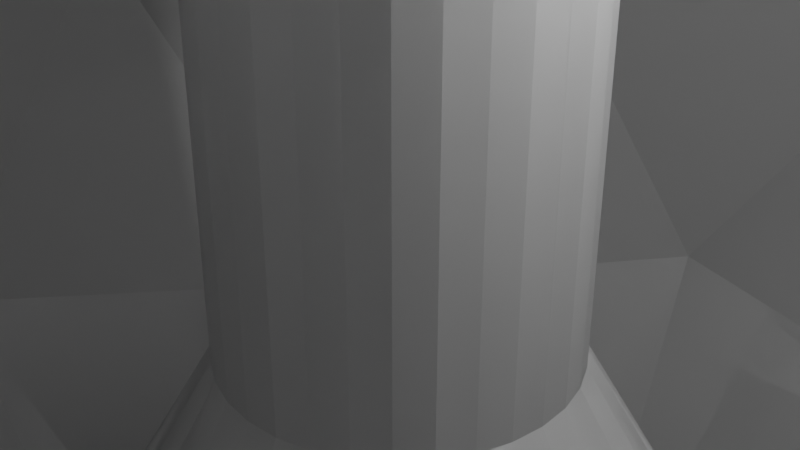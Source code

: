 # Source: blend.blend  (saved by Blender 2.81.16; exported with 4.5.12 LTS)
import bpy
from mathutils import Matrix  # noqa: F401  (used for matrix-valued properties, if any)

bpy.ops.wm.read_factory_settings(use_empty=True)
scene = bpy.context.scene
scene.name = 'Scene'

# ---- collections
col_collection = bpy.data.collections.new('Collection'); scene.collection.children.link(col_collection)

# ---- world
world_world = bpy.data.worlds.new('World'); scene.world = world_world
world_world.use_nodes = True; world_world.node_tree.nodes.clear()
_N = world_world.node_tree.nodes; _L = world_world.node_tree.links
n0 = _N.new('ShaderNodeOutputWorld'); n0.name = 'World Output'; n0.location = (300, 300)
n1 = _N.new('ShaderNodeBackground'); n1.name = 'Background'; n1.location = (10, 300)
n1.inputs[0].default_value = (0.05088, 0.05088, 0.05088, 1.0)
_L.new(n1.outputs[0], n0.inputs[0])
n0.is_active_output = True
world_world.color = (0.05088, 0.05088, 0.05088)
world_world.use_sun_shadow = False
world_world.sun_shadow_jitter_overblur = 0.0

# ---- cameras
cam_camera = bpy.data.cameras.new('Camera')
cam_camera.clip_end = 100.0
cam_camera.ortho_scale = 7.314

# ---- lights
light_light = bpy.data.lights.new('Light', 'POINT')
light_light.transmission_factor = 0.0
light_light.energy = 1000.0
light_light.shadow_soft_size = 0.1
light_light.shadow_maximum_resolution = 0.006
light_light.use_absolute_resolution = True

# ---- meshes
me_icosphere = bpy.data.meshes.new('Icosphere')
me_icosphere.from_pydata([(0.0, 0.0, -15.0), (10.85, -7.886, -6.708), (-4.146, -12.76, -6.708), (-13.42, 0.0, -6.708), (-4.146, 12.76, -6.708), (10.85, 7.886, -6.708), (4.146, -12.76, 6.708), (-10.85, -7.886, 6.708), (-10.85, 7.886, 6.708), (4.146, 12.76, 6.708), (13.42, 0.0, 6.708), (0.0, 0.0, 15.0), (-2.437, -7.5, -12.76), (6.38, -4.635, -12.76), (3.943, -12.14, -7.886), (12.76, 0.0, -7.886), (6.38, 4.635, -12.76), (-7.886, 0.0, -12.76), (-10.32, -7.5, -7.886), (-2.437, 7.5, -12.76), (-10.32, 7.5, -7.886), (3.943, 12.14, -7.886), (14.27, -4.635, 0.0), (14.27, 4.635, 0.0), (0.0, -15.0, 0.0), (8.817, -12.14, 0.0), (-14.27, -4.635, 0.0), (-8.817, -12.14, 0.0), (-8.817, 12.14, 0.0), (-14.27, 4.635, 0.0), (8.817, 12.14, 0.0), (0.0, 15.0, 0.0), (10.32, -7.5, 7.886), (-3.943, -12.14, 7.886), (-12.76, 0.0, 7.886), (-3.943, 12.14, 7.886), (10.32, 7.5, 7.886), (2.437, -7.5, 12.76), (7.886, 0.0, 12.76), (-6.38, -4.635, 12.76), (-6.38, 4.635, 12.76), (2.437, 7.5, 12.76)], [], [(0, 13, 12), (1, 13, 15), (0, 12, 17), (0, 17, 19), (0, 19, 16), (1, 15, 22), (2, 14, 24), (3, 18, 26), (4, 20, 28), (5, 21, 30), (1, 22, 25), (2, 24, 27), (3, 26, 29), (4, 28, 31), (5, 30, 23), (6, 32, 37), (7, 33, 39), (8, 34, 40), (9, 35, 41), (10, 36, 38), (38, 41, 11), (38, 36, 41), (36, 9, 41), (41, 40, 11), (41, 35, 40), (35, 8, 40), (40, 39, 11), (40, 34, 39), (34, 7, 39), (39, 37, 11), (39, 33, 37), (33, 6, 37), (37, 38, 11), (37, 32, 38), (32, 10, 38), (23, 36, 10), (23, 30, 36), (30, 9, 36), (31, 35, 9), (31, 28, 35), (28, 8, 35), (29, 34, 8), (29, 26, 34), (26, 7, 34), (27, 33, 7), (27, 24, 33), (24, 6, 33), (25, 32, 6), (25, 22, 32), (22, 10, 32), (30, 31, 9), (30, 21, 31), (21, 4, 31), (28, 29, 8), (28, 20, 29), (20, 3, 29), (26, 27, 7), (26, 18, 27), (18, 2, 27), (24, 25, 6), (24, 14, 25), (14, 1, 25), (22, 23, 10), (22, 15, 23), (15, 5, 23), (16, 21, 5), (16, 19, 21), (19, 4, 21), (19, 20, 4), (19, 17, 20), (17, 3, 20), (17, 18, 3), (17, 12, 18), (12, 2, 18), (15, 16, 5), (15, 13, 16), (13, 0, 16), (12, 14, 2), (12, 13, 14), (13, 1, 14)])
_uv = me_icosphere.uv_layers.new(name='UVMap')
_uv.uv.foreach_set('vector', [0.8182, 0.0, 0.7727, 0.07873, 0.8636, 0.07873, 0.7273, 0.1575, 0.6818, 0.07873, 0.6364, 0.1575, 0.09091, 0.0, 0.04545, 0.07873, 0.1364, 0.07873, 0.2727, 0.0, 0.2273, 0.07873, 0.3182, 0.07873, 0.4545, 0.0, 0.4091, 0.07873, 0.5, 0.07873, 0.7273, 0.1575, 0.6364, 0.1575, 0.6818, 0.2362, 0.9091, 0.1575, 0.8182, 0.1575, 0.8636, 0.2362, 0.1818, 0.1575, 0.09091, 0.1575, 0.1364, 0.2362, 0.3636, 0.1575, 0.2727, 0.1575, 0.3182, 0.2362, 0.5455, 0.1575, 0.4545, 0.1575, 0.5, 0.2362, 0.7273, 0.1575, 0.6818, 0.2362, 0.7727, 0.2362, 0.9091, 0.1575, 0.8636, 0.2362, 0.9545, 0.2362, 0.1818, 0.1575, 0.1364, 0.2362, 0.2273, 0.2362, 0.3636, 0.1575, 0.3182, 0.2362, 0.4091, 0.2362, 0.5455, 0.1575, 0.5, 0.2362, 0.5909, 0.2362, 0.8182, 0.3149, 0.7273, 0.3149, 0.7727, 0.3937, 1.0, 0.3149, 0.9091, 0.3149, 0.9545, 0.3937, 0.2727, 0.3149, 0.1818, 0.3149, 0.2273, 0.3937, 0.4545, 0.3149, 0.3636, 0.3149, 0.4091, 0.3937, 0.6364, 0.3149, 0.5455, 0.3149, 0.5909, 0.3937, 0.5909, 0.3937, 0.5, 0.3937, 0.5455, 0.4724, 0.5909, 0.3937, 0.5455, 0.3149, 0.5, 0.3937, 0.5455, 0.3149, 0.4545, 0.3149, 0.5, 0.3937, 0.4091, 0.3937, 0.3182, 0.3937, 0.3636, 0.4724, 0.4091, 0.3937, 0.3636, 0.3149, 0.3182, 0.3937, 0.3636, 0.3149, 0.2727, 0.3149, 0.3182, 0.3937, 0.2273, 0.3937, 0.1364, 0.3937, 0.1818, 0.4724, 0.2273, 0.3937, 0.1818, 0.3149, 0.1364, 0.3937, 0.1818, 0.3149, 0.09091, 0.3149, 0.1364, 0.3937, 0.9545, 0.3937, 0.8636, 0.3937, 0.9091, 0.4724, 0.9545, 0.3937, 0.9091, 0.3149, 0.8636, 0.3937, 0.9091, 0.3149, 0.8182, 0.3149, 0.8636, 0.3937, 0.7727, 0.3937, 0.6818, 0.3937, 0.7273, 0.4724, 0.7727, 0.3937, 0.7273, 0.3149, 0.6818, 0.3937, 0.7273, 0.3149, 0.6364, 0.3149, 0.6818, 0.3937, 0.5909, 0.2362, 0.5455, 0.3149, 0.6364, 0.3149, 0.5909, 0.2362, 0.5, 0.2362, 0.5455, 0.3149, 0.5, 0.2362, 0.4545, 0.3149, 0.5455, 0.3149, 0.4091, 0.2362, 0.3636, 0.3149, 0.4545, 0.3149, 0.4091, 0.2362, 0.3182, 0.2362, 0.3636, 0.3149, 0.3182, 0.2362, 0.2727, 0.3149, 0.3636, 0.3149, 0.2273, 0.2362, 0.1818, 0.3149, 0.2727, 0.3149, 0.2273, 0.2362, 0.1364, 0.2362, 0.1818, 0.3149, 0.1364, 0.2362, 0.09091, 0.3149, 0.1818, 0.3149, 0.9545, 0.2362, 0.9091, 0.3149, 1.0, 0.3149, 0.9545, 0.2362, 0.8636, 0.2362, 0.9091, 0.3149, 0.8636, 0.2362, 0.8182, 0.3149, 0.9091, 0.3149, 0.7727, 0.2362, 0.7273, 0.3149, 0.8182, 0.3149, 0.7727, 0.2362, 0.6818, 0.2362, 0.7273, 0.3149, 0.6818, 0.2362, 0.6364, 0.3149, 0.7273, 0.3149, 0.5, 0.2362, 0.4091, 0.2362, 0.4545, 0.3149, 0.5, 0.2362, 0.4545, 0.1575, 0.4091, 0.2362, 0.4545, 0.1575, 0.3636, 0.1575, 0.4091, 0.2362, 0.3182, 0.2362, 0.2273, 0.2362, 0.2727, 0.3149, 0.3182, 0.2362, 0.2727, 0.1575, 0.2273, 0.2362, 0.2727, 0.1575, 0.1818, 0.1575, 0.2273, 0.2362, 0.1364, 0.2362, 0.04545, 0.2362, 0.09091, 0.3149, 0.1364, 0.2362, 0.09091, 0.1575, 0.04545, 0.2362, 0.09091, 0.1575, 0.0, 0.1575, 0.04545, 0.2362, 0.8636, 0.2362, 0.7727, 0.2362, 0.8182, 0.3149, 0.8636, 0.2362, 0.8182, 0.1575, 0.7727, 0.2362, 0.8182, 0.1575, 0.7273, 0.1575, 0.7727, 0.2362, 0.6818, 0.2362, 0.5909, 0.2362, 0.6364, 0.3149, 0.6818, 0.2362, 0.6364, 0.1575, 0.5909, 0.2362, 0.6364, 0.1575, 0.5455, 0.1575, 0.5909, 0.2362, 0.5, 0.07873, 0.4545, 0.1575, 0.5455, 0.1575, 0.5, 0.07873, 0.4091, 0.07873, 0.4545, 0.1575, 0.4091, 0.07873, 0.3636, 0.1575, 0.4545, 0.1575, 0.3182, 0.07873, 0.2727, 0.1575, 0.3636, 0.1575, 0.3182, 0.07873, 0.2273, 0.07873, 0.2727, 0.1575, 0.2273, 0.07873, 0.1818, 0.1575, 0.2727, 0.1575, 0.1364, 0.07873, 0.09091, 0.1575, 0.1818, 0.1575, 0.1364, 0.07873, 0.04545, 0.07873, 0.09091, 0.1575, 0.04545, 0.07873, 0.0, 0.1575, 0.09091, 0.1575, 0.6364, 0.1575, 0.5909, 0.07873, 0.5455, 0.1575, 0.6364, 0.1575, 0.6818, 0.07873, 0.5909, 0.07873, 0.6818, 0.07873, 0.6364, 0.0, 0.5909, 0.07873, 0.8636, 0.07873, 0.8182, 0.1575, 0.9091, 0.1575, 0.8636, 0.07873, 0.7727, 0.07873, 0.8182, 0.1575, 0.7727, 0.07873, 0.7273, 0.1575, 0.8182, 0.1575])
me_icosphere.use_remesh_fix_poles = True
me_icosphere.use_remesh_preserve_attributes = False
me_icosphere.use_mirror_vertex_groups = False
me_icosphere.update()
me_cone = bpy.data.meshes.new('Cone')
me_cone.from_pydata([(0.0, 8.0, -10.0), (0.0, 10.0, 10.0), (6.255, 4.988, -10.0), (7.818, 6.235, 10.0), (7.799, -1.78, -10.0), (9.749, -2.225, 10.0), (3.471, -7.208, -10.0), (4.339, -9.01, 10.0), (-3.471, -7.208, -10.0), (-4.339, -9.01, 10.0), (-7.799, -1.78, -10.0), (-9.749, -2.225, 10.0), (-6.255, 4.988, -10.0), (-7.818, 6.235, 10.0)], [], [(0, 1, 3, 2), (2, 3, 5, 4), (4, 5, 7, 6), (6, 7, 9, 8), (8, 9, 11, 10), (3, 1, 13, 11, 9, 7, 5), (10, 11, 13, 12), (12, 13, 1, 0), (0, 2, 4, 6, 8, 10, 12)])
_uv = me_cone.uv_layers.new(name='UVMap')
_uv.uv.foreach_set('vector', [1.0, 0.5, 1.0, 1.0, 0.8571, 1.0, 0.8571, 0.5, 0.8571, 0.5, 0.8571, 1.0, 0.7143, 1.0, 0.7143, 0.5, 0.7143, 0.5, 0.7143, 1.0, 0.5714, 1.0, 0.5714, 0.5, 0.5714, 0.5, 0.5714, 1.0, 0.4286, 1.0, 0.4286, 0.5, 0.4286, 0.5, 0.4286, 1.0, 0.2857, 1.0, 0.2857, 0.5, 0.4376, 0.3996, 0.25, 0.49, 0.06236, 0.3996, 0.01602, 0.1966, 0.1459, 0.03377, 0.3541, 0.03377, 0.484, 0.1966, 0.2857, 0.5, 0.2857, 1.0, 0.1429, 1.0, 0.1429, 0.5, 0.1429, 0.5, 0.1429, 1.0, 2.98e-08, 1.0, 2.98e-08, 0.5, 0.75, 0.49, 0.9376, 0.3996, 0.984, 0.1966, 0.8541, 0.03377, 0.6459, 0.03377, 0.516, 0.1966, 0.5624, 0.3996])
me_cone.use_remesh_fix_poles = True
me_cone.use_remesh_preserve_attributes = False
me_cone.use_mirror_vertex_groups = False
me_cone.update()
me_cylinder = bpy.data.meshes.new('Cylinder')
me_cylinder.from_pydata([(0.0, 2.0, -30.0), (0.0, 2.0, 30.0), (0.3902, 1.962, -30.0), (0.3902, 1.962, 30.0), (0.7654, 1.848, -30.0), (0.7654, 1.848, 30.0), (1.111, 1.663, -30.0), (1.111, 1.663, 30.0), (1.414, 1.414, -30.0), (1.414, 1.414, 30.0), (1.663, 1.111, -30.0), (1.663, 1.111, 30.0), (1.848, 0.7654, -30.0), (1.848, 0.7654, 30.0), (1.962, 0.3902, -30.0), (1.962, 0.3902, 30.0), (2.0, 1.51e-07, -30.0), (2.0, 1.51e-07, 30.0), (1.962, -0.3902, -30.0), (1.962, -0.3902, 30.0), (1.848, -0.7654, -30.0), (1.848, -0.7654, 30.0), (1.663, -1.111, -30.0), (1.663, -1.111, 30.0), (1.414, -1.414, -30.0), (1.414, -1.414, 30.0), (1.111, -1.663, -30.0), (1.111, -1.663, 30.0), (0.7654, -1.848, -30.0), (0.7654, -1.848, 30.0), (0.3902, -1.962, -30.0), (0.3902, -1.962, 30.0), (-6.517e-07, -2.0, -30.0), (-6.517e-07, -2.0, 30.0), (-0.3902, -1.962, -30.0), (-0.3902, -1.962, 30.0), (-0.7654, -1.848, -30.0), (-0.7654, -1.848, 30.0), (-1.111, -1.663, -30.0), (-1.111, -1.663, 30.0), (-1.414, -1.414, -30.0), (-1.414, -1.414, 30.0), (-1.663, -1.111, -30.0), (-1.663, -1.111, 30.0), (-1.848, -0.7654, -30.0), (-1.848, -0.7654, 30.0), (-1.962, -0.3902, -30.0), (-1.962, -0.3902, 30.0), (-2.0, 1.931e-06, -30.0), (-2.0, 1.931e-06, 30.0), (-1.962, 0.3902, -30.0), (-1.962, 0.3902, 30.0), (-1.848, 0.7654, -30.0), (-1.848, 0.7654, 30.0), (-1.663, 1.111, -30.0), (-1.663, 1.111, 30.0), (-1.414, 1.414, -30.0), (-1.414, 1.414, 30.0), (-1.111, 1.663, -30.0), (-1.111, 1.663, 30.0), (-0.7654, 1.848, -30.0), (-0.7654, 1.848, 30.0), (-0.3902, 1.962, -30.0), (-0.3902, 1.962, 30.0), (3.088e-07, 3.831, -33.12), (0.7473, 3.757, -33.12), (1.466, 3.539, -33.12), (2.128, 3.185, -33.12), (2.709, 2.709, -33.12), (3.185, 2.128, -33.12), (3.539, 1.466, -33.12), (3.757, 0.7473, -33.12), (3.831, -2.325e-07, -33.12), (3.757, -0.7473, -33.12), (3.539, -1.466, -33.12), (3.185, -2.128, -33.12), (2.709, -2.709, -33.12), (2.128, -3.185, -33.12), (1.466, -3.539, -33.12), (0.7473, -3.757, -33.12), (-9.394e-07, -3.831, -33.12), (-0.7473, -3.757, -33.12), (-1.466, -3.539, -33.12), (-2.128, -3.185, -33.12), (-2.709, -2.709, -33.12), (-3.185, -2.128, -33.12), (-3.539, -1.466, -33.12), (-3.757, -0.7473, -33.12), (-3.831, 3.177e-06, -33.12), (-3.757, 0.7473, -33.12), (-3.539, 1.466, -33.12), (-3.185, 2.128, -33.12), (-2.709, 2.709, -33.12), (-2.128, 3.185, -33.12), (-1.466, 3.539, -33.12), (-0.7473, 3.757, -33.12), (7.332e-07, 3.831, -78.4), (0.7473, 3.757, -78.4), (1.466, 3.539, -78.4), (2.128, 3.185, -78.4), (2.709, 2.709, -78.4), (3.185, 2.128, -78.4), (3.539, 1.466, -78.4), (3.757, 0.7473, -78.4), (3.831, -2.325e-07, -78.4), (3.757, -0.7473, -78.4), (3.539, -1.466, -78.4), (3.185, -2.128, -78.4), (2.709, -2.709, -78.4), (2.128, -3.185, -78.4), (1.466, -3.539, -78.4), (0.7473, -3.757, -78.4), (-5.15e-07, -3.831, -78.4), (-0.7473, -3.757, -78.4), (-1.466, -3.539, -78.4), (-2.128, -3.185, -78.4), (-2.709, -2.709, -78.4), (-3.185, -2.128, -78.4), (-3.539, -1.466, -78.4), (-3.757, -0.7473, -78.4), (-3.831, 3.177e-06, -78.4), (-3.757, 0.7473, -78.4), (-3.539, 1.466, -78.4), (-3.185, 2.128, -78.4), (-2.709, 2.709, -78.4), (-2.128, 3.185, -78.4), (-1.466, 3.539, -78.4), (-0.7473, 3.757, -78.4)], [], [(0, 1, 3, 2), (2, 3, 5, 4), (4, 5, 7, 6), (6, 7, 9, 8), (8, 9, 11, 10), (10, 11, 13, 12), (12, 13, 15, 14), (14, 15, 17, 16), (16, 17, 19, 18), (18, 19, 21, 20), (20, 21, 23, 22), (22, 23, 25, 24), (24, 25, 27, 26), (26, 27, 29, 28), (28, 29, 31, 30), (30, 31, 33, 32), (32, 33, 35, 34), (34, 35, 37, 36), (36, 37, 39, 38), (38, 39, 41, 40), (40, 41, 43, 42), (42, 43, 45, 44), (44, 45, 47, 46), (46, 47, 49, 48), (48, 49, 51, 50), (50, 51, 53, 52), (52, 53, 55, 54), (54, 55, 57, 56), (56, 57, 59, 58), (58, 59, 61, 60), (3, 1, 63, 61, 59, 57, 55, 53, 51, 49, 47, 45, 43, 41, 39, 37, 35, 33, 31, 29, 27, 25, 23, 21, 19, 17, 15, 13, 11, 9, 7, 5), (60, 61, 63, 62), (62, 63, 1, 0), (96, 97, 98, 99, 100, 101, 102, 103, 104, 105, 106, 107, 108, 109, 110, 111, 112, 113, 114, 115, 116, 117, 118, 119, 120, 121, 122, 123, 124, 125, 126, 127), (2, 65, 64, 0), (4, 66, 65, 2), (6, 67, 66, 4), (8, 68, 67, 6), (10, 69, 68, 8), (12, 70, 69, 10), (14, 71, 70, 12), (16, 72, 71, 14), (18, 73, 72, 16), (20, 74, 73, 18), (22, 75, 74, 20), (24, 76, 75, 22), (26, 77, 76, 24), (28, 78, 77, 26), (30, 79, 78, 28), (32, 80, 79, 30), (34, 81, 80, 32), (36, 82, 81, 34), (38, 83, 82, 36), (40, 84, 83, 38), (42, 85, 84, 40), (44, 86, 85, 42), (46, 87, 86, 44), (48, 88, 87, 46), (50, 89, 88, 48), (52, 90, 89, 50), (54, 91, 90, 52), (56, 92, 91, 54), (58, 93, 92, 56), (60, 94, 93, 58), (62, 95, 94, 60), (0, 64, 95, 62), (65, 97, 96, 64), (66, 98, 97, 65), (67, 99, 98, 66), (68, 100, 99, 67), (69, 101, 100, 68), (70, 102, 101, 69), (71, 103, 102, 70), (72, 104, 103, 71), (73, 105, 104, 72), (74, 106, 105, 73), (75, 107, 106, 74), (76, 108, 107, 75), (77, 109, 108, 76), (78, 110, 109, 77), (79, 111, 110, 78), (80, 112, 111, 79), (81, 113, 112, 80), (82, 114, 113, 81), (83, 115, 114, 82), (84, 116, 115, 83), (85, 117, 116, 84), (86, 118, 117, 85), (87, 119, 118, 86), (88, 120, 119, 87), (89, 121, 120, 88), (90, 122, 121, 89), (91, 123, 122, 90), (92, 124, 123, 91), (93, 125, 124, 92), (94, 126, 125, 93), (95, 127, 126, 94), (64, 96, 127, 95)])
_uv = me_cylinder.uv_layers.new(name='UVMap')
_uv.uv.foreach_set('vector', [1.0, 0.5, 1.0, 1.0, 0.9688, 1.0, 0.9688, 0.5, 0.9688, 0.5, 0.9688, 1.0, 0.9375, 1.0, 0.9375, 0.5, 0.9375, 0.5, 0.9375, 1.0, 0.9062, 1.0, 0.9062, 0.5, 0.9062, 0.5, 0.9062, 1.0, 0.875, 1.0, 0.875, 0.5, 0.875, 0.5, 0.875, 1.0, 0.8438, 1.0, 0.8438, 0.5, 0.8438, 0.5, 0.8438, 1.0, 0.8125, 1.0, 0.8125, 0.5, 0.8125, 0.5, 0.8125, 1.0, 0.7812, 1.0, 0.7812, 0.5, 0.7812, 0.5, 0.7812, 1.0, 0.75, 1.0, 0.75, 0.5, 0.75, 0.5, 0.75, 1.0, 0.7188, 1.0, 0.7188, 0.5, 0.7188, 0.5, 0.7188, 1.0, 0.6875, 1.0, 0.6875, 0.5, 0.6875, 0.5, 0.6875, 1.0, 0.6562, 1.0, 0.6562, 0.5, 0.6562, 0.5, 0.6562, 1.0, 0.625, 1.0, 0.625, 0.5, 0.625, 0.5, 0.625, 1.0, 0.5938, 1.0, 0.5938, 0.5, 0.5938, 0.5, 0.5938, 1.0, 0.5625, 1.0, 0.5625, 0.5, 0.5625, 0.5, 0.5625, 1.0, 0.5312, 1.0, 0.5312, 0.5, 0.5312, 0.5, 0.5312, 1.0, 0.5, 1.0, 0.5, 0.5, 0.5, 0.5, 0.5, 1.0, 0.4688, 1.0, 0.4688, 0.5, 0.4688, 0.5, 0.4688, 1.0, 0.4375, 1.0, 0.4375, 0.5, 0.4375, 0.5, 0.4375, 1.0, 0.4062, 1.0, 0.4062, 0.5, 0.4062, 0.5, 0.4062, 1.0, 0.375, 1.0, 0.375, 0.5, 0.375, 0.5, 0.375, 1.0, 0.3438, 1.0, 0.3438, 0.5, 0.3438, 0.5, 0.3438, 1.0, 0.3125, 1.0, 0.3125, 0.5, 0.3125, 0.5, 0.3125, 1.0, 0.2812, 1.0, 0.2812, 0.5, 0.2812, 0.5, 0.2812, 1.0, 0.25, 1.0, 0.25, 0.5, 0.25, 0.5, 0.25, 1.0, 0.2188, 1.0, 0.2188, 0.5, 0.2188, 0.5, 0.2188, 1.0, 0.1875, 1.0, 0.1875, 0.5, 0.1875, 0.5, 0.1875, 1.0, 0.1562, 1.0, 0.1562, 0.5, 0.1562, 0.5, 0.1562, 1.0, 0.125, 1.0, 0.125, 0.5, 0.125, 0.5, 0.125, 1.0, 0.09375, 1.0, 0.09375, 0.5, 0.09375, 0.5, 0.09375, 1.0, 0.0625, 1.0, 0.0625, 0.5, 0.2968, 0.4854, 0.25, 0.49, 0.2032, 0.4854, 0.1582, 0.4717, 0.1167, 0.4496, 0.08029, 0.4197, 0.05045, 0.3833, 0.02827, 0.3418, 0.01461, 0.2968, 0.01, 0.25, 0.01461, 0.2032, 0.02827, 0.1582, 0.05045, 0.1167, 0.08029, 0.08029, 0.1167, 0.05045, 0.1582, 0.02827, 0.2032, 0.01461, 0.25, 0.01, 0.2968, 0.01461, 0.3418, 0.02827, 0.3833, 0.05045, 0.4197, 0.08029, 0.4496, 0.1167, 0.4717, 0.1582, 0.4854, 0.2032, 0.49, 0.25, 0.4854, 0.2968, 0.4717, 0.3418, 0.4496, 0.3833, 0.4197, 0.4197, 0.3833, 0.4496, 0.3418, 0.4717, 0.0625, 0.5, 0.0625, 1.0, 0.03125, 1.0, 0.03125, 0.5, 0.03125, 0.5, 0.03125, 1.0, 0.0, 1.0, 0.0, 0.5, 0.75, 0.49, 0.7968, 0.4854, 0.8418, 0.4717, 0.8833, 0.4496, 0.9197, 0.4197, 0.9496, 0.3833, 0.9717, 0.3418, 0.9854, 0.2968, 0.99, 0.25, 0.9854, 0.2032, 0.9717, 0.1582, 0.9496, 0.1167, 0.9197, 0.08029, 0.8833, 0.05045, 0.8418, 0.02827, 0.7968, 0.01461, 0.75, 0.01, 0.7032, 0.01461, 0.6582, 0.02827, 0.6167, 0.05045, 0.5803, 0.08029, 0.5504, 0.1167, 0.5283, 0.1582, 0.5146, 0.2032, 0.51, 0.25, 0.5146, 0.2968, 0.5283, 0.3418, 0.5504, 0.3833, 0.5803, 0.4197, 0.6167, 0.4496, 0.6582, 0.4717, 0.7032, 0.4854, 0.7968, 0.4854, 0.7968, 0.4854, 0.75, 0.49, 0.75, 0.49, 0.8418, 0.4717, 0.8418, 0.4717, 0.7968, 0.4854, 0.7968, 0.4854, 0.8833, 0.4496, 0.8833, 0.4496, 0.8418, 0.4717, 0.8418, 0.4717, 0.9197, 0.4197, 0.9197, 0.4197, 0.8833, 0.4496, 0.8833, 0.4496, 0.9496, 0.3833, 0.9496, 0.3833, 0.9197, 0.4197, 0.9197, 0.4197, 0.9717, 0.3418, 0.9717, 0.3418, 0.9496, 0.3833, 0.9496, 0.3833, 0.9854, 0.2968, 0.9854, 0.2968, 0.9717, 0.3418, 0.9717, 0.3418, 0.99, 0.25, 0.99, 0.25, 0.9854, 0.2968, 0.9854, 0.2968, 0.9854, 0.2032, 0.9854, 0.2032, 0.99, 0.25, 0.99, 0.25, 0.9717, 0.1582, 0.9717, 0.1582, 0.9854, 0.2032, 0.9854, 0.2032, 0.9496, 0.1167, 0.9496, 0.1167, 0.9717, 0.1582, 0.9717, 0.1582, 0.9197, 0.08029, 0.9197, 0.08029, 0.9496, 0.1167, 0.9496, 0.1167, 0.8833, 0.05045, 0.8833, 0.05045, 0.9197, 0.08029, 0.9197, 0.08029, 0.8418, 0.02827, 0.8418, 0.02827, 0.8833, 0.05045, 0.8833, 0.05045, 0.7968, 0.01461, 0.7968, 0.01461, 0.8418, 0.02827, 0.8418, 0.02827, 0.75, 0.01, 0.75, 0.01, 0.7968, 0.01461, 0.7968, 0.01461, 0.7032, 0.01461, 0.7032, 0.01461, 0.75, 0.01, 0.75, 0.01, 0.6582, 0.02827, 0.6582, 0.02827, 0.7032, 0.01461, 0.7032, 0.01461, 0.6167, 0.05045, 0.6167, 0.05045, 0.6582, 0.02827, 0.6582, 0.02827, 0.5803, 0.08029, 0.5803, 0.08029, 0.6167, 0.05045, 0.6167, 0.05045, 0.5504, 0.1167, 0.5504, 0.1167, 0.5803, 0.08029, 0.5803, 0.08029, 0.5283, 0.1582, 0.5283, 0.1582, 0.5504, 0.1167, 0.5504, 0.1167, 0.5146, 0.2032, 0.5146, 0.2032, 0.5283, 0.1582, 0.5283, 0.1582, 0.51, 0.25, 0.51, 0.25, 0.5146, 0.2032, 0.5146, 0.2032, 0.5146, 0.2968, 0.5146, 0.2968, 0.51, 0.25, 0.51, 0.25, 0.5283, 0.3418, 0.5283, 0.3418, 0.5146, 0.2968, 0.5146, 0.2968, 0.5504, 0.3833, 0.5504, 0.3833, 0.5283, 0.3418, 0.5283, 0.3418, 0.5803, 0.4197, 0.5803, 0.4197, 0.5504, 0.3833, 0.5504, 0.3833, 0.6167, 0.4496, 0.6167, 0.4496, 0.5803, 0.4197, 0.5803, 0.4197, 0.6582, 0.4717, 0.6582, 0.4717, 0.6167, 0.4496, 0.6167, 0.4496, 0.7032, 0.4854, 0.7032, 0.4854, 0.6582, 0.4717, 0.6582, 0.4717, 0.75, 0.49, 0.75, 0.49, 0.7032, 0.4854, 0.7032, 0.4854, 0.7968, 0.4854, 0.7968, 0.4854, 0.75, 0.49, 0.75, 0.49, 0.8418, 0.4717, 0.8418, 0.4717, 0.7968, 0.4854, 0.7968, 0.4854, 0.8833, 0.4496, 0.8833, 0.4496, 0.8418, 0.4717, 0.8418, 0.4717, 0.9197, 0.4197, 0.9197, 0.4197, 0.8833, 0.4496, 0.8833, 0.4496, 0.9496, 0.3833, 0.9496, 0.3833, 0.9197, 0.4197, 0.9197, 0.4197, 0.9717, 0.3418, 0.9717, 0.3418, 0.9496, 0.3833, 0.9496, 0.3833, 0.9854, 0.2968, 0.9854, 0.2968, 0.9717, 0.3418, 0.9717, 0.3418, 0.99, 0.25, 0.99, 0.25, 0.9854, 0.2968, 0.9854, 0.2968, 0.9854, 0.2032, 0.9854, 0.2032, 0.99, 0.25, 0.99, 0.25, 0.9717, 0.1582, 0.9717, 0.1582, 0.9854, 0.2032, 0.9854, 0.2032, 0.9496, 0.1167, 0.9496, 0.1167, 0.9717, 0.1582, 0.9717, 0.1582, 0.9197, 0.08029, 0.9197, 0.08029, 0.9496, 0.1167, 0.9496, 0.1167, 0.8833, 0.05045, 0.8833, 0.05045, 0.9197, 0.08029, 0.9197, 0.08029, 0.8418, 0.02827, 0.8418, 0.02827, 0.8833, 0.05045, 0.8833, 0.05045, 0.7968, 0.01461, 0.7968, 0.01461, 0.8418, 0.02827, 0.8418, 0.02827, 0.75, 0.01, 0.75, 0.01, 0.7968, 0.01461, 0.7968, 0.01461, 0.7032, 0.01461, 0.7032, 0.01461, 0.75, 0.01, 0.75, 0.01, 0.6582, 0.02827, 0.6582, 0.02827, 0.7032, 0.01461, 0.7032, 0.01461, 0.6167, 0.05045, 0.6167, 0.05045, 0.6582, 0.02827, 0.6582, 0.02827, 0.5803, 0.08029, 0.5803, 0.08029, 0.6167, 0.05045, 0.6167, 0.05045, 0.5504, 0.1167, 0.5504, 0.1167, 0.5803, 0.08029, 0.5803, 0.08029, 0.5283, 0.1582, 0.5283, 0.1582, 0.5504, 0.1167, 0.5504, 0.1167, 0.5146, 0.2032, 0.5146, 0.2032, 0.5283, 0.1582, 0.5283, 0.1582, 0.51, 0.25, 0.51, 0.25, 0.5146, 0.2032, 0.5146, 0.2032, 0.5146, 0.2968, 0.5146, 0.2968, 0.51, 0.25, 0.51, 0.25, 0.5283, 0.3418, 0.5283, 0.3418, 0.5146, 0.2968, 0.5146, 0.2968, 0.5504, 0.3833, 0.5504, 0.3833, 0.5283, 0.3418, 0.5283, 0.3418, 0.5803, 0.4197, 0.5803, 0.4197, 0.5504, 0.3833, 0.5504, 0.3833, 0.6167, 0.4496, 0.6167, 0.4496, 0.5803, 0.4197, 0.5803, 0.4197, 0.6582, 0.4717, 0.6582, 0.4717, 0.6167, 0.4496, 0.6167, 0.4496, 0.7032, 0.4854, 0.7032, 0.4854, 0.6582, 0.4717, 0.6582, 0.4717, 0.75, 0.49, 0.75, 0.49, 0.7032, 0.4854, 0.7032, 0.4854])
me_cylinder.use_remesh_fix_poles = True
me_cylinder.use_remesh_preserve_attributes = False
me_cylinder.use_mirror_vertex_groups = False
me_cylinder.update()
me_cube_001 = bpy.data.meshes.new('Cube.001')
me_cube_001.from_pydata([(-25.0, -25.0, -25.0), (-25.0, -25.0, 25.0), (-25.0, 25.0, -25.0), (-25.0, 25.0, 25.0), (25.0, -25.0, -25.0), (25.0, -25.0, 25.0), (25.0, 25.0, -25.0), (25.0, 25.0, 25.0)], [], [(0, 1, 3, 2), (2, 3, 7, 6), (6, 7, 5, 4), (4, 5, 1, 0), (2, 6, 4, 0), (7, 3, 1, 5)])
_uv = me_cube_001.uv_layers.new(name='UVMap')
_uv.uv.foreach_set('vector', [0.375, 0.0, 0.625, 0.0, 0.625, 0.25, 0.375, 0.25, 0.375, 0.25, 0.625, 0.25, 0.625, 0.5, 0.375, 0.5, 0.375, 0.5, 0.625, 0.5, 0.625, 0.75, 0.375, 0.75, 0.375, 0.75, 0.625, 0.75, 0.625, 1.0, 0.375, 1.0, 0.125, 0.5, 0.375, 0.5, 0.375, 0.75, 0.125, 0.75, 0.625, 0.5, 0.875, 0.5, 0.875, 0.75, 0.625, 0.75])
me_cube_001.use_remesh_fix_poles = True
me_cube_001.use_remesh_preserve_attributes = False
me_cube_001.use_mirror_vertex_groups = False
me_cube_001.update()
me_icosphere_001 = bpy.data.meshes.new('Icosphere.001')
me_icosphere_001.from_pydata([(0.0, 0.0, -15.0), (10.85, -7.886, -6.708), (-4.146, -12.76, -6.708), (-13.42, 0.0, -6.708), (-4.146, 12.76, -6.708), (10.85, 7.886, -6.708), (4.146, -12.76, 6.708), (-10.85, -7.886, 6.708), (-10.85, 7.886, 6.708), (4.146, 12.76, 6.708), (13.42, 0.0, 6.708), (0.0, 0.0, 15.0), (-2.437, -7.5, -12.76), (6.38, -4.635, -12.76), (3.943, -12.14, -7.886), (12.76, 0.0, -7.886), (6.38, 4.635, -12.76), (-7.886, 0.0, -12.76), (-10.32, -7.5, -7.886), (-2.437, 7.5, -12.76), (-10.32, 7.5, -7.886), (3.943, 12.14, -7.886), (14.27, -4.635, 0.0), (14.27, 4.635, 0.0), (0.0, -15.0, 0.0), (8.817, -12.14, 0.0), (-14.27, -4.635, 0.0), (-8.817, -12.14, 0.0), (-8.817, 12.14, 0.0), (-14.27, 4.635, 0.0), (8.817, 12.14, 0.0), (0.0, 15.0, 0.0), (10.32, -7.5, 7.886), (-3.943, -12.14, 7.886), (-12.76, 0.0, 7.886), (-3.943, 12.14, 7.886), (10.32, 7.5, 7.886), (2.437, -7.5, 12.76), (7.886, 0.0, 12.76), (-6.38, -4.635, 12.76), (-6.38, 4.635, 12.76), (2.437, 7.5, 12.76)], [], [(0, 13, 12), (1, 13, 15), (0, 12, 17), (0, 17, 19), (0, 19, 16), (1, 15, 22), (2, 14, 24), (3, 18, 26), (4, 20, 28), (5, 21, 30), (1, 22, 25), (2, 24, 27), (3, 26, 29), (4, 28, 31), (5, 30, 23), (6, 32, 37), (7, 33, 39), (8, 34, 40), (9, 35, 41), (10, 36, 38), (38, 41, 11), (38, 36, 41), (36, 9, 41), (41, 40, 11), (41, 35, 40), (35, 8, 40), (40, 39, 11), (40, 34, 39), (34, 7, 39), (39, 37, 11), (39, 33, 37), (33, 6, 37), (37, 38, 11), (37, 32, 38), (32, 10, 38), (23, 36, 10), (23, 30, 36), (30, 9, 36), (31, 35, 9), (31, 28, 35), (28, 8, 35), (29, 34, 8), (29, 26, 34), (26, 7, 34), (27, 33, 7), (27, 24, 33), (24, 6, 33), (25, 32, 6), (25, 22, 32), (22, 10, 32), (30, 31, 9), (30, 21, 31), (21, 4, 31), (28, 29, 8), (28, 20, 29), (20, 3, 29), (26, 27, 7), (26, 18, 27), (18, 2, 27), (24, 25, 6), (24, 14, 25), (14, 1, 25), (22, 23, 10), (22, 15, 23), (15, 5, 23), (16, 21, 5), (16, 19, 21), (19, 4, 21), (19, 20, 4), (19, 17, 20), (17, 3, 20), (17, 18, 3), (17, 12, 18), (12, 2, 18), (15, 16, 5), (15, 13, 16), (13, 0, 16), (12, 14, 2), (12, 13, 14), (13, 1, 14)])
_uv = me_icosphere_001.uv_layers.new(name='UVMap')
_uv.uv.foreach_set('vector', [0.8182, 0.0, 0.7727, 0.07873, 0.8636, 0.07873, 0.7273, 0.1575, 0.6818, 0.07873, 0.6364, 0.1575, 0.09091, 0.0, 0.04545, 0.07873, 0.1364, 0.07873, 0.2727, 0.0, 0.2273, 0.07873, 0.3182, 0.07873, 0.4545, 0.0, 0.4091, 0.07873, 0.5, 0.07873, 0.7273, 0.1575, 0.6364, 0.1575, 0.6818, 0.2362, 0.9091, 0.1575, 0.8182, 0.1575, 0.8636, 0.2362, 0.1818, 0.1575, 0.09091, 0.1575, 0.1364, 0.2362, 0.3636, 0.1575, 0.2727, 0.1575, 0.3182, 0.2362, 0.5455, 0.1575, 0.4545, 0.1575, 0.5, 0.2362, 0.7273, 0.1575, 0.6818, 0.2362, 0.7727, 0.2362, 0.9091, 0.1575, 0.8636, 0.2362, 0.9545, 0.2362, 0.1818, 0.1575, 0.1364, 0.2362, 0.2273, 0.2362, 0.3636, 0.1575, 0.3182, 0.2362, 0.4091, 0.2362, 0.5455, 0.1575, 0.5, 0.2362, 0.5909, 0.2362, 0.8182, 0.3149, 0.7273, 0.3149, 0.7727, 0.3937, 1.0, 0.3149, 0.9091, 0.3149, 0.9545, 0.3937, 0.2727, 0.3149, 0.1818, 0.3149, 0.2273, 0.3937, 0.4545, 0.3149, 0.3636, 0.3149, 0.4091, 0.3937, 0.6364, 0.3149, 0.5455, 0.3149, 0.5909, 0.3937, 0.5909, 0.3937, 0.5, 0.3937, 0.5455, 0.4724, 0.5909, 0.3937, 0.5455, 0.3149, 0.5, 0.3937, 0.5455, 0.3149, 0.4545, 0.3149, 0.5, 0.3937, 0.4091, 0.3937, 0.3182, 0.3937, 0.3636, 0.4724, 0.4091, 0.3937, 0.3636, 0.3149, 0.3182, 0.3937, 0.3636, 0.3149, 0.2727, 0.3149, 0.3182, 0.3937, 0.2273, 0.3937, 0.1364, 0.3937, 0.1818, 0.4724, 0.2273, 0.3937, 0.1818, 0.3149, 0.1364, 0.3937, 0.1818, 0.3149, 0.09091, 0.3149, 0.1364, 0.3937, 0.9545, 0.3937, 0.8636, 0.3937, 0.9091, 0.4724, 0.9545, 0.3937, 0.9091, 0.3149, 0.8636, 0.3937, 0.9091, 0.3149, 0.8182, 0.3149, 0.8636, 0.3937, 0.7727, 0.3937, 0.6818, 0.3937, 0.7273, 0.4724, 0.7727, 0.3937, 0.7273, 0.3149, 0.6818, 0.3937, 0.7273, 0.3149, 0.6364, 0.3149, 0.6818, 0.3937, 0.5909, 0.2362, 0.5455, 0.3149, 0.6364, 0.3149, 0.5909, 0.2362, 0.5, 0.2362, 0.5455, 0.3149, 0.5, 0.2362, 0.4545, 0.3149, 0.5455, 0.3149, 0.4091, 0.2362, 0.3636, 0.3149, 0.4545, 0.3149, 0.4091, 0.2362, 0.3182, 0.2362, 0.3636, 0.3149, 0.3182, 0.2362, 0.2727, 0.3149, 0.3636, 0.3149, 0.2273, 0.2362, 0.1818, 0.3149, 0.2727, 0.3149, 0.2273, 0.2362, 0.1364, 0.2362, 0.1818, 0.3149, 0.1364, 0.2362, 0.09091, 0.3149, 0.1818, 0.3149, 0.9545, 0.2362, 0.9091, 0.3149, 1.0, 0.3149, 0.9545, 0.2362, 0.8636, 0.2362, 0.9091, 0.3149, 0.8636, 0.2362, 0.8182, 0.3149, 0.9091, 0.3149, 0.7727, 0.2362, 0.7273, 0.3149, 0.8182, 0.3149, 0.7727, 0.2362, 0.6818, 0.2362, 0.7273, 0.3149, 0.6818, 0.2362, 0.6364, 0.3149, 0.7273, 0.3149, 0.5, 0.2362, 0.4091, 0.2362, 0.4545, 0.3149, 0.5, 0.2362, 0.4545, 0.1575, 0.4091, 0.2362, 0.4545, 0.1575, 0.3636, 0.1575, 0.4091, 0.2362, 0.3182, 0.2362, 0.2273, 0.2362, 0.2727, 0.3149, 0.3182, 0.2362, 0.2727, 0.1575, 0.2273, 0.2362, 0.2727, 0.1575, 0.1818, 0.1575, 0.2273, 0.2362, 0.1364, 0.2362, 0.04545, 0.2362, 0.09091, 0.3149, 0.1364, 0.2362, 0.09091, 0.1575, 0.04545, 0.2362, 0.09091, 0.1575, 0.0, 0.1575, 0.04545, 0.2362, 0.8636, 0.2362, 0.7727, 0.2362, 0.8182, 0.3149, 0.8636, 0.2362, 0.8182, 0.1575, 0.7727, 0.2362, 0.8182, 0.1575, 0.7273, 0.1575, 0.7727, 0.2362, 0.6818, 0.2362, 0.5909, 0.2362, 0.6364, 0.3149, 0.6818, 0.2362, 0.6364, 0.1575, 0.5909, 0.2362, 0.6364, 0.1575, 0.5455, 0.1575, 0.5909, 0.2362, 0.5, 0.07873, 0.4545, 0.1575, 0.5455, 0.1575, 0.5, 0.07873, 0.4091, 0.07873, 0.4545, 0.1575, 0.4091, 0.07873, 0.3636, 0.1575, 0.4545, 0.1575, 0.3182, 0.07873, 0.2727, 0.1575, 0.3636, 0.1575, 0.3182, 0.07873, 0.2273, 0.07873, 0.2727, 0.1575, 0.2273, 0.07873, 0.1818, 0.1575, 0.2727, 0.1575, 0.1364, 0.07873, 0.09091, 0.1575, 0.1818, 0.1575, 0.1364, 0.07873, 0.04545, 0.07873, 0.09091, 0.1575, 0.04545, 0.07873, 0.0, 0.1575, 0.09091, 0.1575, 0.6364, 0.1575, 0.5909, 0.07873, 0.5455, 0.1575, 0.6364, 0.1575, 0.6818, 0.07873, 0.5909, 0.07873, 0.6818, 0.07873, 0.6364, 0.0, 0.5909, 0.07873, 0.8636, 0.07873, 0.8182, 0.1575, 0.9091, 0.1575, 0.8636, 0.07873, 0.7727, 0.07873, 0.8182, 0.1575, 0.7727, 0.07873, 0.7273, 0.1575, 0.8182, 0.1575])
me_icosphere_001.use_remesh_fix_poles = True
me_icosphere_001.use_remesh_preserve_attributes = False
me_icosphere_001.use_mirror_vertex_groups = False
me_icosphere_001.update()
me_cylinder_001 = bpy.data.meshes.new('Cylinder.001')
me_cylinder_001.from_pydata([(3.088e-07, 3.831, -34.8), (0.7473, 3.757, -34.8), (1.466, 3.539, -34.8), (2.128, 3.185, -34.8), (2.709, 2.709, -34.8), (3.185, 2.128, -34.8), (3.539, 1.466, -34.8), (3.757, 0.7473, -34.8), (3.831, -2.325e-07, -34.8), (3.757, -0.7473, -34.8), (3.539, -1.466, -34.8), (3.185, -2.128, -34.8), (2.709, -2.709, -34.8), (2.128, -3.185, -34.8), (1.466, -3.539, -34.8), (0.7473, -3.757, -34.8), (-9.394e-07, -3.831, -34.8), (-0.7473, -3.757, -34.8), (-1.466, -3.539, -34.8), (-2.128, -3.185, -34.8), (-2.709, -2.709, -34.8), (-3.185, -2.128, -34.8), (-3.539, -1.466, -34.8), (-3.757, -0.7473, -34.8), (-3.831, 3.177e-06, -34.8), (-3.757, 0.7473, -34.8), (-3.539, 1.466, -34.8), (-3.185, 2.128, -34.8), (-2.709, 2.709, -34.8), (-2.128, 3.185, -34.8), (-1.466, 3.539, -34.8), (-0.7473, 3.757, -34.8), (7.332e-07, 3.831, -41.33), (0.7473, 3.757, -41.33), (1.466, 3.539, -41.33), (2.128, 3.185, -41.33), (2.709, 2.709, -41.33), (3.185, 2.128, -41.33), (3.539, 1.466, -41.33), (3.757, 0.7473, -41.33), (3.831, -2.325e-07, -41.33), (3.757, -0.7473, -41.33), (3.539, -1.466, -41.33), (3.185, -2.128, -41.33), (2.709, -2.709, -41.33), (2.128, -3.185, -41.33), (1.466, -3.539, -41.33), (0.7473, -3.757, -41.33), (-5.15e-07, -3.831, -41.33), (-0.7473, -3.757, -41.33), (-1.466, -3.539, -41.33), (-2.128, -3.185, -41.33), (-2.709, -2.709, -41.33), (-3.185, -2.128, -41.33), (-3.539, -1.466, -41.33), (-3.757, -0.7473, -41.33), (-3.831, 3.177e-06, -41.33), (-3.757, 0.7473, -41.33), (-3.539, 1.466, -41.33), (-3.185, 2.128, -41.33), (-2.709, 2.709, -41.33), (-2.128, 3.185, -41.33), (-1.466, 3.539, -41.33), (-0.7473, 3.757, -41.33)], [], [(1, 0, 31, 30, 29, 28, 27, 26, 25, 24, 23, 22, 21, 20, 19, 18, 17, 16, 15, 14, 13, 12, 11, 10, 9, 8, 7, 6, 5, 4, 3, 2), (1, 33, 32, 0), (2, 34, 33, 1), (3, 35, 34, 2), (4, 36, 35, 3), (5, 37, 36, 4), (6, 38, 37, 5), (7, 39, 38, 6), (8, 40, 39, 7), (9, 41, 40, 8), (10, 42, 41, 9), (11, 43, 42, 10), (12, 44, 43, 11), (13, 45, 44, 12), (14, 46, 45, 13), (15, 47, 46, 14), (16, 48, 47, 15), (17, 49, 48, 16), (18, 50, 49, 17), (19, 51, 50, 18), (20, 52, 51, 19), (21, 53, 52, 20), (22, 54, 53, 21), (23, 55, 54, 22), (24, 56, 55, 23), (25, 57, 56, 24), (26, 58, 57, 25), (27, 59, 58, 26), (28, 60, 59, 27), (29, 61, 60, 28), (30, 62, 61, 29), (31, 63, 62, 30), (0, 32, 63, 31)])
_uv = me_cylinder_001.uv_layers.new(name='UVMap')
_uv.uv.foreach_set('vector', [0.7968, 0.4854, 0.75, 0.49, 0.7032, 0.4854, 0.6582, 0.4717, 0.6167, 0.4496, 0.5803, 0.4197, 0.5504, 0.3833, 0.5283, 0.3418, 0.5146, 0.2968, 0.51, 0.25, 0.5146, 0.2032, 0.5283, 0.1582, 0.5504, 0.1167, 0.5803, 0.08029, 0.6167, 0.05045, 0.6582, 0.02827, 0.7032, 0.01461, 0.75, 0.01, 0.7968, 0.01461, 0.8418, 0.02827, 0.8833, 0.05045, 0.9197, 0.08029, 0.9496, 0.1167, 0.9717, 0.1582, 0.9854, 0.2032, 0.99, 0.25, 0.9854, 0.2968, 0.9717, 0.3418, 0.9496, 0.3833, 0.9197, 0.4197, 0.8833, 0.4496, 0.8418, 0.4717, 0.7968, 0.4854, 0.7968, 0.4854, 0.75, 0.49, 0.75, 0.49, 0.8418, 0.4717, 0.8418, 0.4717, 0.7968, 0.4854, 0.7968, 0.4854, 0.8833, 0.4496, 0.8833, 0.4496, 0.8418, 0.4717, 0.8418, 0.4717, 0.9197, 0.4197, 0.9197, 0.4197, 0.8833, 0.4496, 0.8833, 0.4496, 0.9496, 0.3833, 0.9496, 0.3833, 0.9197, 0.4197, 0.9197, 0.4197, 0.9717, 0.3418, 0.9717, 0.3418, 0.9496, 0.3833, 0.9496, 0.3833, 0.9854, 0.2968, 0.9854, 0.2968, 0.9717, 0.3418, 0.9717, 0.3418, 0.99, 0.25, 0.99, 0.25, 0.9854, 0.2968, 0.9854, 0.2968, 0.9854, 0.2032, 0.9854, 0.2032, 0.99, 0.25, 0.99, 0.25, 0.9717, 0.1582, 0.9717, 0.1582, 0.9854, 0.2032, 0.9854, 0.2032, 0.9496, 0.1167, 0.9496, 0.1167, 0.9717, 0.1582, 0.9717, 0.1582, 0.9197, 0.08029, 0.9197, 0.08029, 0.9496, 0.1167, 0.9496, 0.1167, 0.8833, 0.05045, 0.8833, 0.05045, 0.9197, 0.08029, 0.9197, 0.08029, 0.8418, 0.02827, 0.8418, 0.02827, 0.8833, 0.05045, 0.8833, 0.05045, 0.7968, 0.01461, 0.7968, 0.01461, 0.8418, 0.02827, 0.8418, 0.02827, 0.75, 0.01, 0.75, 0.01, 0.7968, 0.01461, 0.7968, 0.01461, 0.7032, 0.01461, 0.7032, 0.01461, 0.75, 0.01, 0.75, 0.01, 0.6582, 0.02827, 0.6582, 0.02827, 0.7032, 0.01461, 0.7032, 0.01461, 0.6167, 0.05045, 0.6167, 0.05045, 0.6582, 0.02827, 0.6582, 0.02827, 0.5803, 0.08029, 0.5803, 0.08029, 0.6167, 0.05045, 0.6167, 0.05045, 0.5504, 0.1167, 0.5504, 0.1167, 0.5803, 0.08029, 0.5803, 0.08029, 0.5283, 0.1582, 0.5283, 0.1582, 0.5504, 0.1167, 0.5504, 0.1167, 0.5146, 0.2032, 0.5146, 0.2032, 0.5283, 0.1582, 0.5283, 0.1582, 0.51, 0.25, 0.51, 0.25, 0.5146, 0.2032, 0.5146, 0.2032, 0.5146, 0.2968, 0.5146, 0.2968, 0.51, 0.25, 0.51, 0.25, 0.5283, 0.3418, 0.5283, 0.3418, 0.5146, 0.2968, 0.5146, 0.2968, 0.5504, 0.3833, 0.5504, 0.3833, 0.5283, 0.3418, 0.5283, 0.3418, 0.5803, 0.4197, 0.5803, 0.4197, 0.5504, 0.3833, 0.5504, 0.3833, 0.6167, 0.4496, 0.6167, 0.4496, 0.5803, 0.4197, 0.5803, 0.4197, 0.6582, 0.4717, 0.6582, 0.4717, 0.6167, 0.4496, 0.6167, 0.4496, 0.7032, 0.4854, 0.7032, 0.4854, 0.6582, 0.4717, 0.6582, 0.4717, 0.75, 0.49, 0.75, 0.49, 0.7032, 0.4854, 0.7032, 0.4854])
me_cylinder_001.use_remesh_fix_poles = True
me_cylinder_001.use_remesh_preserve_attributes = False
me_cylinder_001.use_mirror_vertex_groups = False
me_cylinder_001.update()

# ---- objects
ob_light = bpy.data.objects.new('Light', light_light)
ob_camera = bpy.data.objects.new('Camera', cam_camera)
ob_icosphere = bpy.data.objects.new('Icosphere', me_icosphere)
ob_x = bpy.data.objects.new('ручка', me_cone)
ob_cylinder = bpy.data.objects.new('Cylinder', me_cylinder)
ob_cube = bpy.data.objects.new('Cube', me_cube_001)
ob_x_1 = bpy.data.objects.new('колпачок', me_icosphere_001)
ob_cylinder_001 = bpy.data.objects.new('Cylinder.001', me_cylinder_001)

# ---- transforms, parenting, visibility, modifiers, constraints
ob_light.location = (4.076, 1.005, 5.904)
ob_light.rotation_euler = (0.6503, 0.05522, 1.866)
ob_light.lock_rotations_4d = False
ob_light.empty_display_type = 'ARROWS'
ob_light.color = (0.0, 0.0, 0.0, 0.0)
ob_light.lineart.crease_threshold = 0.0
ob_camera.location = (7.359, -6.926, 4.958)
ob_camera.rotation_euler = (1.109, 0.0, 0.8149)
ob_camera.lock_rotations_4d = False
ob_camera.empty_display_type = 'ARROWS'
ob_camera.color = (0.0, 0.0, 0.0, 0.0)
ob_camera.display_type = 'WIRE'
ob_camera.lineart.crease_threshold = 0.0
ob_icosphere.location = (0.0, 0.0, 0.0)
ob_icosphere.lineart.crease_threshold = 0.0
ob_x.location = (0.0, 0.0, 21.32)
ob_x.lineart.crease_threshold = 0.0
_m = ob_x.modifiers.new('Boolean', 'BOOLEAN')
_m.object = ob_icosphere
_m.operation = 'UNION'
_m.solver = 'FAST'
_m = ob_x.modifiers.new('Boolean.001', 'BOOLEAN')
_m.object = ob_cylinder
_m.solver = 'FAST'
_m = ob_x.modifiers.new('Boolean.002', 'BOOLEAN')
_m.object = ob_cube
_m.solver = 'FAST'
ob_cylinder.location = (0.0, 0.0, 28.5)
ob_cylinder.lineart.crease_threshold = 0.0
ob_cube.location = (0.0, 0.0, -35.45)
ob_cube.rotation_euler = (0.0, -0.2911, 0.0)
ob_cube.lineart.crease_threshold = 0.0
ob_x_1.location = (0.0, 0.0, 0.0)
ob_x_1.lineart.crease_threshold = 0.0
_m = ob_x_1.modifiers.new('Boolean', 'BOOLEAN')
_m.object = ob_cube
_m.operation = 'INTERSECT'
_m.solver = 'FAST'
_m = ob_x_1.modifiers.new('Boolean.001', 'BOOLEAN')
_m.object = ob_cylinder_001
_m.operation = 'UNION'
_m.solver = 'FAST'
ob_cylinder_001.location = (0.0, 0.0, 28.5)
ob_cylinder_001.scale = (0.8486, 0.8486, 1.0)
ob_cylinder_001.lineart.crease_threshold = 0.0

# ---- collection membership
col_collection.objects.link(ob_light)
col_collection.objects.link(ob_camera)
col_collection.objects.link(ob_icosphere)
col_collection.objects.link(ob_x)
col_collection.objects.link(ob_cylinder)
col_collection.objects.link(ob_cube)
col_collection.objects.link(ob_x_1)
col_collection.objects.link(ob_cylinder_001)

# ---- scene / render settings (as saved in the file)
scene.camera = ob_camera
scene.frame_start = 1; scene.frame_end = 250; scene.frame_set(0)
scene.render.engine = 'BLENDER_EEVEE_NEXT'
scene.cycles.use_denoising = False
scene.cycles.samples = 128
scene.cycles.sampling_pattern = 'TABULATED_SOBOL'
scene.cycles.use_adaptive_sampling = False
scene.cycles.use_light_tree = False
scene.view_settings.view_transform = 'Filmic'
bpy.context.view_layer.update()
